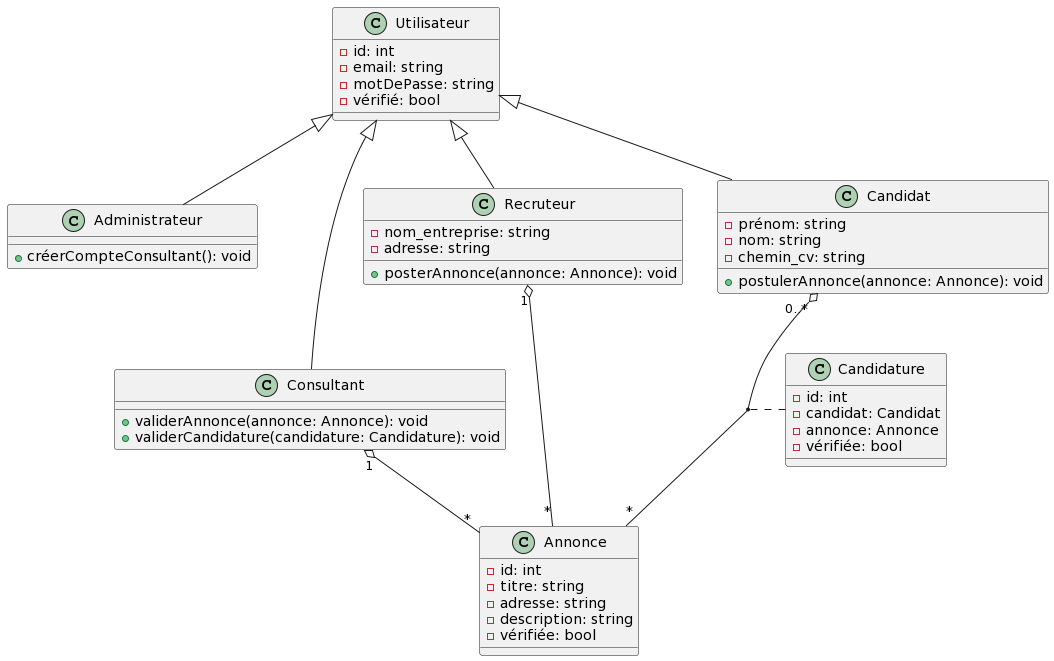

The diagram above was rendered by PlantUML. Its source (embedded in the PNG):
@startuml
class Utilisateur {
    - id: int
    - email: string
    - motDePasse: string
    - vérifié: bool
}

class Administrateur {
    + créerCompteConsultant(): void
}

class Consultant {
    + validerAnnonce(annonce: Annonce): void
    + validerCandidature(candidature: Candidature): void
}

class Recruteur {
    - nom_entreprise: string
    - adresse: string
    + posterAnnonce(annonce: Annonce): void
}

class Candidat {
    - prénom: string
    - nom: string
    - chemin_cv: string
    + postulerAnnonce(annonce: Annonce): void
}

class Annonce {
    - id: int
    - titre: string
    - adresse: string
    - description: string
    - vérifiée: bool
}

class Candidature {
    -id: int
    -candidat: Candidat
    -annonce: Annonce
    -vérifiée: bool
}

Utilisateur <|-- Administrateur
Utilisateur <|-- Consultant
Utilisateur <|-- Recruteur
Utilisateur <|-- Candidat

Consultant "1" o-- "*" Annonce
Recruteur "1" o-- "*" Annonce
Candidat "0..*" o-- "*" Annonce

(Candidat, Annonce) .. Candidature
@enduml